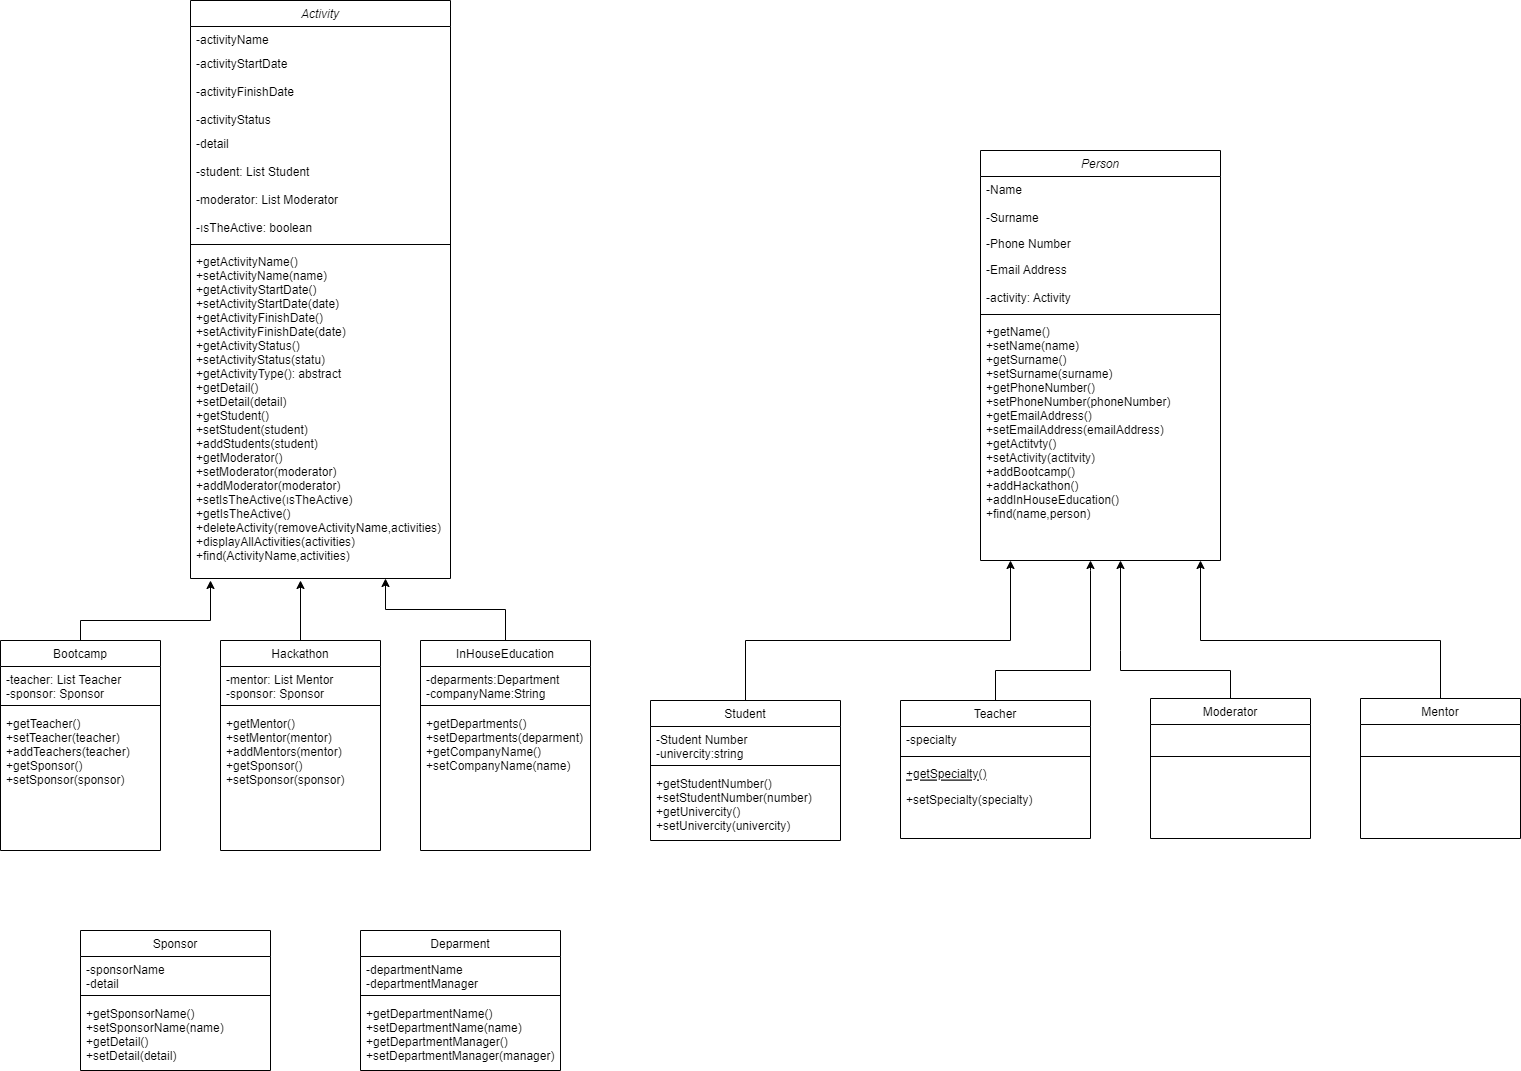

The diagram above was exported from draw.io. Its source (the exported page's mxGraphModel, read from the mxfile embedded in the PNG):
<mxGraphModel dx="1278" dy="1725" grid="1" gridSize="10" guides="1" tooltips="1" connect="1" arrows="1" fold="1" page="1" pageScale="1" pageWidth="827" pageHeight="1169" math="0" shadow="0">
  <root>
    <mxCell id="WIyWlLk6GJQsqaUBKTNV-0" />
    <mxCell id="WIyWlLk6GJQsqaUBKTNV-1" parent="WIyWlLk6GJQsqaUBKTNV-0" />
    <mxCell id="zkfFHV4jXpPFQw0GAbJ--0" value="Activity" style="swimlane;fontStyle=2;align=center;verticalAlign=top;childLayout=stackLayout;horizontal=1;startSize=26;horizontalStack=0;resizeParent=1;resizeLast=0;collapsible=1;marginBottom=0;rounded=0;shadow=0;strokeWidth=1;" parent="WIyWlLk6GJQsqaUBKTNV-1" vertex="1">
      <mxGeometry x="260" y="-280" width="260" height="578" as="geometry">
        <mxRectangle x="230" y="140" width="160" height="26" as="alternateBounds" />
      </mxGeometry>
    </mxCell>
    <mxCell id="zkfFHV4jXpPFQw0GAbJ--1" value="-activityName" style="text;align=left;verticalAlign=top;spacingLeft=4;spacingRight=4;overflow=hidden;rotatable=0;points=[[0,0.5],[1,0.5]];portConstraint=eastwest;" parent="zkfFHV4jXpPFQw0GAbJ--0" vertex="1">
      <mxGeometry y="26" width="260" height="24" as="geometry" />
    </mxCell>
    <mxCell id="zkfFHV4jXpPFQw0GAbJ--2" value="-activityStartDate&#10;&#10;-activityFinishDate&#10;&#10;-activityStatus" style="text;align=left;verticalAlign=top;spacingLeft=4;spacingRight=4;overflow=hidden;rotatable=0;points=[[0,0.5],[1,0.5]];portConstraint=eastwest;rounded=0;shadow=0;html=0;" parent="zkfFHV4jXpPFQw0GAbJ--0" vertex="1">
      <mxGeometry y="50" width="260" height="80" as="geometry" />
    </mxCell>
    <mxCell id="zkfFHV4jXpPFQw0GAbJ--3" value="-detail&#10;&#10;-student: List Student&#10;&#10;-moderator: List Moderator&#10;&#10;-ısTheActive: boolean" style="text;align=left;verticalAlign=top;spacingLeft=4;spacingRight=4;overflow=hidden;rotatable=0;points=[[0,0.5],[1,0.5]];portConstraint=eastwest;rounded=0;shadow=0;html=0;" parent="zkfFHV4jXpPFQw0GAbJ--0" vertex="1">
      <mxGeometry y="130" width="260" height="110" as="geometry" />
    </mxCell>
    <mxCell id="zkfFHV4jXpPFQw0GAbJ--4" value="" style="line;html=1;strokeWidth=1;align=left;verticalAlign=middle;spacingTop=-1;spacingLeft=3;spacingRight=3;rotatable=0;labelPosition=right;points=[];portConstraint=eastwest;" parent="zkfFHV4jXpPFQw0GAbJ--0" vertex="1">
      <mxGeometry y="240" width="260" height="8" as="geometry" />
    </mxCell>
    <mxCell id="a5vpDKqffbVQsyPoA-ab-4" value="+getActivityName()&#10;+setActivityName(name)&#10;+getActivityStartDate()&#10;+setActivityStartDate(date)&#10;+getActivityFinishDate()&#10;+setActivityFinishDate(date)&#10;+getActivityStatus()&#10;+setActivityStatus(statu)&#10;+getActivityType(): abstract&#10;+getDetail()&#10;+setDetail(detail)&#10;+getStudent()&#10;+setStudent(student)&#10;+addStudents(student)&#10;+getModerator()&#10;+setModerator(moderator)&#10;+addModerator(moderator)&#10;+setIsTheActive(ısTheActive)&#10;+getIsTheActive()&#10;+deleteActivity(removeActivityName,activities)&#10;+displayAllActivities(activities)&#10;+find(ActivityName,activities)" style="text;align=left;verticalAlign=top;spacingLeft=4;spacingRight=4;overflow=hidden;rotatable=0;points=[[0,0.5],[1,0.5]];portConstraint=eastwest;rounded=0;shadow=0;html=0;" parent="zkfFHV4jXpPFQw0GAbJ--0" vertex="1">
      <mxGeometry y="248" width="260" height="314" as="geometry" />
    </mxCell>
    <mxCell id="wEDWRRsB4BNM-FRaDbOY-6" style="edgeStyle=orthogonalEdgeStyle;rounded=0;orthogonalLoop=1;jettySize=auto;html=1;" edge="1" parent="WIyWlLk6GJQsqaUBKTNV-1" source="zkfFHV4jXpPFQw0GAbJ--6">
      <mxGeometry relative="1" as="geometry">
        <mxPoint x="280" y="300" as="targetPoint" />
        <Array as="points">
          <mxPoint x="150" y="340" />
          <mxPoint x="280" y="340" />
        </Array>
      </mxGeometry>
    </mxCell>
    <mxCell id="zkfFHV4jXpPFQw0GAbJ--6" value="Bootcamp" style="swimlane;fontStyle=0;align=center;verticalAlign=top;childLayout=stackLayout;horizontal=1;startSize=26;horizontalStack=0;resizeParent=1;resizeLast=0;collapsible=1;marginBottom=0;rounded=0;shadow=0;strokeWidth=1;" parent="WIyWlLk6GJQsqaUBKTNV-1" vertex="1">
      <mxGeometry x="70" y="360" width="160" height="210" as="geometry">
        <mxRectangle x="130" y="380" width="160" height="26" as="alternateBounds" />
      </mxGeometry>
    </mxCell>
    <mxCell id="zkfFHV4jXpPFQw0GAbJ--7" value="-teacher: List Teacher&#10;-sponsor: Sponsor" style="text;align=left;verticalAlign=top;spacingLeft=4;spacingRight=4;overflow=hidden;rotatable=0;points=[[0,0.5],[1,0.5]];portConstraint=eastwest;" parent="zkfFHV4jXpPFQw0GAbJ--6" vertex="1">
      <mxGeometry y="26" width="160" height="34" as="geometry" />
    </mxCell>
    <mxCell id="zkfFHV4jXpPFQw0GAbJ--9" value="" style="line;html=1;strokeWidth=1;align=left;verticalAlign=middle;spacingTop=-1;spacingLeft=3;spacingRight=3;rotatable=0;labelPosition=right;points=[];portConstraint=eastwest;" parent="zkfFHV4jXpPFQw0GAbJ--6" vertex="1">
      <mxGeometry y="60" width="160" height="10" as="geometry" />
    </mxCell>
    <mxCell id="zkfFHV4jXpPFQw0GAbJ--11" value="+getTeacher()&#10;+setTeacher(teacher)&#10;+addTeachers(teacher)&#10;+getSponsor()&#10;+setSponsor(sponsor)&#10;" style="text;align=left;verticalAlign=top;spacingLeft=4;spacingRight=4;overflow=hidden;rotatable=0;points=[[0,0.5],[1,0.5]];portConstraint=eastwest;" parent="zkfFHV4jXpPFQw0GAbJ--6" vertex="1">
      <mxGeometry y="70" width="160" height="90" as="geometry" />
    </mxCell>
    <mxCell id="wEDWRRsB4BNM-FRaDbOY-13" style="edgeStyle=orthogonalEdgeStyle;rounded=0;orthogonalLoop=1;jettySize=auto;html=1;" edge="1" parent="WIyWlLk6GJQsqaUBKTNV-1" source="zkfFHV4jXpPFQw0GAbJ--13">
      <mxGeometry relative="1" as="geometry">
        <mxPoint x="370" y="300" as="targetPoint" />
      </mxGeometry>
    </mxCell>
    <mxCell id="zkfFHV4jXpPFQw0GAbJ--13" value="Hackathon" style="swimlane;fontStyle=0;align=center;verticalAlign=top;childLayout=stackLayout;horizontal=1;startSize=26;horizontalStack=0;resizeParent=1;resizeLast=0;collapsible=1;marginBottom=0;rounded=0;shadow=0;strokeWidth=1;" parent="WIyWlLk6GJQsqaUBKTNV-1" vertex="1">
      <mxGeometry x="290" y="360" width="160" height="210" as="geometry">
        <mxRectangle x="340" y="380" width="170" height="26" as="alternateBounds" />
      </mxGeometry>
    </mxCell>
    <mxCell id="a5vpDKqffbVQsyPoA-ab-6" value="-mentor: List Mentor&#10;-sponsor: Sponsor" style="text;align=left;verticalAlign=top;spacingLeft=4;spacingRight=4;overflow=hidden;rotatable=0;points=[[0,0.5],[1,0.5]];portConstraint=eastwest;" parent="zkfFHV4jXpPFQw0GAbJ--13" vertex="1">
      <mxGeometry y="26" width="160" height="34" as="geometry" />
    </mxCell>
    <mxCell id="zkfFHV4jXpPFQw0GAbJ--15" value="" style="line;html=1;strokeWidth=1;align=left;verticalAlign=middle;spacingTop=-1;spacingLeft=3;spacingRight=3;rotatable=0;labelPosition=right;points=[];portConstraint=eastwest;" parent="zkfFHV4jXpPFQw0GAbJ--13" vertex="1">
      <mxGeometry y="60" width="160" height="10" as="geometry" />
    </mxCell>
    <mxCell id="a5vpDKqffbVQsyPoA-ab-7" value="+getMentor()&#10;+setMentor(mentor)&#10;+addMentors(mentor)&#10;+getSponsor()&#10;+setSponsor(sponsor)" style="text;align=left;verticalAlign=top;spacingLeft=4;spacingRight=4;overflow=hidden;rotatable=0;points=[[0,0.5],[1,0.5]];portConstraint=eastwest;" parent="zkfFHV4jXpPFQw0GAbJ--13" vertex="1">
      <mxGeometry y="70" width="160" height="80" as="geometry" />
    </mxCell>
    <mxCell id="wEDWRRsB4BNM-FRaDbOY-3" style="edgeStyle=orthogonalEdgeStyle;rounded=0;orthogonalLoop=1;jettySize=auto;html=1;entryX=0.75;entryY=1;entryDx=0;entryDy=0;" edge="1" parent="WIyWlLk6GJQsqaUBKTNV-1" source="HjuCn9T2TtA-FqaTUHXE-0" target="zkfFHV4jXpPFQw0GAbJ--0">
      <mxGeometry relative="1" as="geometry" />
    </mxCell>
    <mxCell id="HjuCn9T2TtA-FqaTUHXE-0" value="InHouseEducation" style="swimlane;fontStyle=0;align=center;verticalAlign=top;childLayout=stackLayout;horizontal=1;startSize=26;horizontalStack=0;resizeParent=1;resizeLast=0;collapsible=1;marginBottom=0;rounded=0;shadow=0;strokeWidth=1;" parent="WIyWlLk6GJQsqaUBKTNV-1" vertex="1">
      <mxGeometry x="490" y="360" width="170" height="210" as="geometry">
        <mxRectangle x="340" y="380" width="170" height="26" as="alternateBounds" />
      </mxGeometry>
    </mxCell>
    <mxCell id="IIajSi-yjPN5zWbSG8zS-0" value="-deparments:Department&#10;-companyName:String" style="text;align=left;verticalAlign=top;spacingLeft=4;spacingRight=4;overflow=hidden;rotatable=0;points=[[0,0.5],[1,0.5]];portConstraint=eastwest;" parent="HjuCn9T2TtA-FqaTUHXE-0" vertex="1">
      <mxGeometry y="26" width="170" height="34" as="geometry" />
    </mxCell>
    <mxCell id="a5vpDKqffbVQsyPoA-ab-5" value="" style="line;html=1;strokeWidth=1;align=left;verticalAlign=middle;spacingTop=-1;spacingLeft=3;spacingRight=3;rotatable=0;labelPosition=right;points=[];portConstraint=eastwest;" parent="HjuCn9T2TtA-FqaTUHXE-0" vertex="1">
      <mxGeometry y="60" width="170" height="10" as="geometry" />
    </mxCell>
    <mxCell id="gFfOikCM3FP2hvgJEYLY-0" value="+getDepartments()&#10;+setDepartments(deparment)&#10;+getCompanyName()&#10;+setCompanyName(name)" style="text;align=left;verticalAlign=top;spacingLeft=4;spacingRight=4;overflow=hidden;rotatable=0;points=[[0,0.5],[1,0.5]];portConstraint=eastwest;" parent="HjuCn9T2TtA-FqaTUHXE-0" vertex="1">
      <mxGeometry y="70" width="170" height="70" as="geometry" />
    </mxCell>
    <mxCell id="HjuCn9T2TtA-FqaTUHXE-4" value="Person" style="swimlane;fontStyle=2;align=center;verticalAlign=top;childLayout=stackLayout;horizontal=1;startSize=26;horizontalStack=0;resizeParent=1;resizeLast=0;collapsible=1;marginBottom=0;rounded=0;shadow=0;strokeWidth=1;" parent="WIyWlLk6GJQsqaUBKTNV-1" vertex="1">
      <mxGeometry x="1050" y="-130" width="240" height="410" as="geometry">
        <mxRectangle x="230" y="140" width="160" height="26" as="alternateBounds" />
      </mxGeometry>
    </mxCell>
    <mxCell id="HjuCn9T2TtA-FqaTUHXE-5" value="-Name&#10;&#10;-Surname" style="text;align=left;verticalAlign=top;spacingLeft=4;spacingRight=4;overflow=hidden;rotatable=0;points=[[0,0.5],[1,0.5]];portConstraint=eastwest;" parent="HjuCn9T2TtA-FqaTUHXE-4" vertex="1">
      <mxGeometry y="26" width="240" height="54" as="geometry" />
    </mxCell>
    <mxCell id="HjuCn9T2TtA-FqaTUHXE-6" value="-Phone Number" style="text;align=left;verticalAlign=top;spacingLeft=4;spacingRight=4;overflow=hidden;rotatable=0;points=[[0,0.5],[1,0.5]];portConstraint=eastwest;rounded=0;shadow=0;html=0;" parent="HjuCn9T2TtA-FqaTUHXE-4" vertex="1">
      <mxGeometry y="80" width="240" height="26" as="geometry" />
    </mxCell>
    <mxCell id="HjuCn9T2TtA-FqaTUHXE-7" value="-Email Address&#10;&#10;-activity: Activity" style="text;align=left;verticalAlign=top;spacingLeft=4;spacingRight=4;overflow=hidden;rotatable=0;points=[[0,0.5],[1,0.5]];portConstraint=eastwest;rounded=0;shadow=0;html=0;" parent="HjuCn9T2TtA-FqaTUHXE-4" vertex="1">
      <mxGeometry y="106" width="240" height="54" as="geometry" />
    </mxCell>
    <mxCell id="HjuCn9T2TtA-FqaTUHXE-8" value="" style="line;html=1;strokeWidth=1;align=left;verticalAlign=middle;spacingTop=-1;spacingLeft=3;spacingRight=3;rotatable=0;labelPosition=right;points=[];portConstraint=eastwest;" parent="HjuCn9T2TtA-FqaTUHXE-4" vertex="1">
      <mxGeometry y="160" width="240" height="8" as="geometry" />
    </mxCell>
    <mxCell id="HjuCn9T2TtA-FqaTUHXE-30" value="+getName()&#10;+setName(name)&#10;+getSurname()&#10;+setSurname(surname)&#10;+getPhoneNumber()&#10;+setPhoneNumber(phoneNumber)&#10;+getEmailAddress()&#10;+setEmailAddress(emailAddress)&#10;+getActitvty()&#10;+setActivity(actitvity)&#10;+addBootcamp()&#10;+addHackathon()&#10;+addInHouseEducation()&#10;+find(name,person)" style="text;align=left;verticalAlign=top;spacingLeft=4;spacingRight=4;overflow=hidden;rotatable=0;points=[[0,0.5],[1,0.5]];portConstraint=eastwest;rounded=0;shadow=0;html=0;" parent="HjuCn9T2TtA-FqaTUHXE-4" vertex="1">
      <mxGeometry y="168" width="240" height="212" as="geometry" />
    </mxCell>
    <mxCell id="wEDWRRsB4BNM-FRaDbOY-11" style="edgeStyle=orthogonalEdgeStyle;rounded=0;orthogonalLoop=1;jettySize=auto;html=1;" edge="1" parent="WIyWlLk6GJQsqaUBKTNV-1" source="HjuCn9T2TtA-FqaTUHXE-22">
      <mxGeometry relative="1" as="geometry">
        <mxPoint x="1190" y="280" as="targetPoint" />
        <Array as="points">
          <mxPoint x="1300" y="390" />
          <mxPoint x="1190" y="390" />
          <mxPoint x="1190" y="370" />
        </Array>
      </mxGeometry>
    </mxCell>
    <mxCell id="HjuCn9T2TtA-FqaTUHXE-22" value="Moderator" style="swimlane;fontStyle=0;align=center;verticalAlign=top;childLayout=stackLayout;horizontal=1;startSize=26;horizontalStack=0;resizeParent=1;resizeLast=0;collapsible=1;marginBottom=0;rounded=0;shadow=0;strokeWidth=1;" parent="WIyWlLk6GJQsqaUBKTNV-1" vertex="1">
      <mxGeometry x="1220" y="418" width="160" height="140" as="geometry">
        <mxRectangle x="340" y="380" width="170" height="26" as="alternateBounds" />
      </mxGeometry>
    </mxCell>
    <mxCell id="HjuCn9T2TtA-FqaTUHXE-24" value="" style="line;html=1;strokeWidth=1;align=left;verticalAlign=middle;spacingTop=-1;spacingLeft=3;spacingRight=3;rotatable=0;labelPosition=right;points=[];portConstraint=eastwest;" parent="HjuCn9T2TtA-FqaTUHXE-22" vertex="1">
      <mxGeometry y="26" width="160" height="64" as="geometry" />
    </mxCell>
    <mxCell id="wEDWRRsB4BNM-FRaDbOY-8" style="edgeStyle=orthogonalEdgeStyle;rounded=0;orthogonalLoop=1;jettySize=auto;html=1;" edge="1" parent="WIyWlLk6GJQsqaUBKTNV-1" source="HjuCn9T2TtA-FqaTUHXE-31">
      <mxGeometry relative="1" as="geometry">
        <mxPoint x="1160" y="280" as="targetPoint" />
        <Array as="points">
          <mxPoint x="1065" y="390" />
          <mxPoint x="1160" y="390" />
          <mxPoint x="1160" y="290" />
        </Array>
      </mxGeometry>
    </mxCell>
    <mxCell id="HjuCn9T2TtA-FqaTUHXE-31" value="Teacher" style="swimlane;fontStyle=0;align=center;verticalAlign=top;childLayout=stackLayout;horizontal=1;startSize=26;horizontalStack=0;resizeParent=1;resizeLast=0;collapsible=1;marginBottom=0;rounded=0;shadow=0;strokeWidth=1;" parent="WIyWlLk6GJQsqaUBKTNV-1" vertex="1">
      <mxGeometry x="970" y="420" width="190" height="138" as="geometry">
        <mxRectangle x="130" y="380" width="160" height="26" as="alternateBounds" />
      </mxGeometry>
    </mxCell>
    <mxCell id="HjuCn9T2TtA-FqaTUHXE-32" value="-specialty" style="text;align=left;verticalAlign=top;spacingLeft=4;spacingRight=4;overflow=hidden;rotatable=0;points=[[0,0.5],[1,0.5]];portConstraint=eastwest;" parent="HjuCn9T2TtA-FqaTUHXE-31" vertex="1">
      <mxGeometry y="26" width="190" height="26" as="geometry" />
    </mxCell>
    <mxCell id="HjuCn9T2TtA-FqaTUHXE-34" value="" style="line;html=1;strokeWidth=1;align=left;verticalAlign=middle;spacingTop=-1;spacingLeft=3;spacingRight=3;rotatable=0;labelPosition=right;points=[];portConstraint=eastwest;" parent="HjuCn9T2TtA-FqaTUHXE-31" vertex="1">
      <mxGeometry y="52" width="190" height="8" as="geometry" />
    </mxCell>
    <mxCell id="HjuCn9T2TtA-FqaTUHXE-35" value="+getSpecialty()" style="text;align=left;verticalAlign=top;spacingLeft=4;spacingRight=4;overflow=hidden;rotatable=0;points=[[0,0.5],[1,0.5]];portConstraint=eastwest;fontStyle=4" parent="HjuCn9T2TtA-FqaTUHXE-31" vertex="1">
      <mxGeometry y="60" width="190" height="26" as="geometry" />
    </mxCell>
    <mxCell id="HjuCn9T2TtA-FqaTUHXE-36" value="+setSpecialty(specialty)" style="text;align=left;verticalAlign=top;spacingLeft=4;spacingRight=4;overflow=hidden;rotatable=0;points=[[0,0.5],[1,0.5]];portConstraint=eastwest;" parent="HjuCn9T2TtA-FqaTUHXE-31" vertex="1">
      <mxGeometry y="86" width="190" height="26" as="geometry" />
    </mxCell>
    <mxCell id="wEDWRRsB4BNM-FRaDbOY-7" style="edgeStyle=orthogonalEdgeStyle;rounded=0;orthogonalLoop=1;jettySize=auto;html=1;exitX=0.5;exitY=0;exitDx=0;exitDy=0;" edge="1" parent="WIyWlLk6GJQsqaUBKTNV-1" source="HjuCn9T2TtA-FqaTUHXE-37">
      <mxGeometry relative="1" as="geometry">
        <mxPoint x="1080" y="280" as="targetPoint" />
        <Array as="points">
          <mxPoint x="815" y="360" />
          <mxPoint x="1080" y="360" />
        </Array>
      </mxGeometry>
    </mxCell>
    <mxCell id="HjuCn9T2TtA-FqaTUHXE-37" value="Student" style="swimlane;fontStyle=0;align=center;verticalAlign=top;childLayout=stackLayout;horizontal=1;startSize=26;horizontalStack=0;resizeParent=1;resizeLast=0;collapsible=1;marginBottom=0;rounded=0;shadow=0;strokeWidth=1;" parent="WIyWlLk6GJQsqaUBKTNV-1" vertex="1">
      <mxGeometry x="720" y="420" width="190" height="140" as="geometry">
        <mxRectangle x="130" y="380" width="160" height="26" as="alternateBounds" />
      </mxGeometry>
    </mxCell>
    <mxCell id="a5vpDKqffbVQsyPoA-ab-8" value="-Student Number&#10;-univercity:string" style="text;align=left;verticalAlign=top;spacingLeft=4;spacingRight=4;overflow=hidden;rotatable=0;points=[[0,0.5],[1,0.5]];portConstraint=eastwest;" parent="HjuCn9T2TtA-FqaTUHXE-37" vertex="1">
      <mxGeometry y="26" width="190" height="34" as="geometry" />
    </mxCell>
    <mxCell id="HjuCn9T2TtA-FqaTUHXE-39" value="" style="line;html=1;strokeWidth=1;align=left;verticalAlign=middle;spacingTop=-1;spacingLeft=3;spacingRight=3;rotatable=0;labelPosition=right;points=[];portConstraint=eastwest;" parent="HjuCn9T2TtA-FqaTUHXE-37" vertex="1">
      <mxGeometry y="60" width="190" height="10" as="geometry" />
    </mxCell>
    <mxCell id="a5vpDKqffbVQsyPoA-ab-9" value="+getStudentNumber()&#10;+setStudentNumber(number)&#10;+getUnivercity()&#10;+setUnivercity(univercity)&#10;" style="text;align=left;verticalAlign=top;spacingLeft=4;spacingRight=4;overflow=hidden;rotatable=0;points=[[0,0.5],[1,0.5]];portConstraint=eastwest;" parent="HjuCn9T2TtA-FqaTUHXE-37" vertex="1">
      <mxGeometry y="70" width="190" height="60" as="geometry" />
    </mxCell>
    <mxCell id="wEDWRRsB4BNM-FRaDbOY-12" style="edgeStyle=orthogonalEdgeStyle;rounded=0;orthogonalLoop=1;jettySize=auto;html=1;" edge="1" parent="WIyWlLk6GJQsqaUBKTNV-1" source="a5vpDKqffbVQsyPoA-ab-0">
      <mxGeometry relative="1" as="geometry">
        <mxPoint x="1270" y="280" as="targetPoint" />
        <Array as="points">
          <mxPoint x="1510" y="360" />
          <mxPoint x="1270" y="360" />
        </Array>
      </mxGeometry>
    </mxCell>
    <mxCell id="a5vpDKqffbVQsyPoA-ab-0" value="Mentor" style="swimlane;fontStyle=0;align=center;verticalAlign=top;childLayout=stackLayout;horizontal=1;startSize=26;horizontalStack=0;resizeParent=1;resizeLast=0;collapsible=1;marginBottom=0;rounded=0;shadow=0;strokeWidth=1;" parent="WIyWlLk6GJQsqaUBKTNV-1" vertex="1">
      <mxGeometry x="1430" y="418" width="160" height="140" as="geometry">
        <mxRectangle x="340" y="380" width="170" height="26" as="alternateBounds" />
      </mxGeometry>
    </mxCell>
    <mxCell id="a5vpDKqffbVQsyPoA-ab-2" value="" style="line;html=1;strokeWidth=1;align=left;verticalAlign=middle;spacingTop=-1;spacingLeft=3;spacingRight=3;rotatable=0;labelPosition=right;points=[];portConstraint=eastwest;" parent="a5vpDKqffbVQsyPoA-ab-0" vertex="1">
      <mxGeometry y="26" width="160" height="64" as="geometry" />
    </mxCell>
    <mxCell id="a5vpDKqffbVQsyPoA-ab-10" value="Sponsor" style="swimlane;fontStyle=0;align=center;verticalAlign=top;childLayout=stackLayout;horizontal=1;startSize=26;horizontalStack=0;resizeParent=1;resizeLast=0;collapsible=1;marginBottom=0;rounded=0;shadow=0;strokeWidth=1;" parent="WIyWlLk6GJQsqaUBKTNV-1" vertex="1">
      <mxGeometry x="150" y="650" width="190" height="140" as="geometry">
        <mxRectangle x="130" y="380" width="160" height="26" as="alternateBounds" />
      </mxGeometry>
    </mxCell>
    <mxCell id="a5vpDKqffbVQsyPoA-ab-11" value="-sponsorName&#10;-detail" style="text;align=left;verticalAlign=top;spacingLeft=4;spacingRight=4;overflow=hidden;rotatable=0;points=[[0,0.5],[1,0.5]];portConstraint=eastwest;" parent="a5vpDKqffbVQsyPoA-ab-10" vertex="1">
      <mxGeometry y="26" width="190" height="34" as="geometry" />
    </mxCell>
    <mxCell id="a5vpDKqffbVQsyPoA-ab-12" value="" style="line;html=1;strokeWidth=1;align=left;verticalAlign=middle;spacingTop=-1;spacingLeft=3;spacingRight=3;rotatable=0;labelPosition=right;points=[];portConstraint=eastwest;" parent="a5vpDKqffbVQsyPoA-ab-10" vertex="1">
      <mxGeometry y="60" width="190" height="10" as="geometry" />
    </mxCell>
    <mxCell id="a5vpDKqffbVQsyPoA-ab-13" value="+getSponsorName()&#10;+setSponsorName(name)&#10;+getDetail()&#10;+setDetail(detail)" style="text;align=left;verticalAlign=top;spacingLeft=4;spacingRight=4;overflow=hidden;rotatable=0;points=[[0,0.5],[1,0.5]];portConstraint=eastwest;" parent="a5vpDKqffbVQsyPoA-ab-10" vertex="1">
      <mxGeometry y="70" width="190" height="60" as="geometry" />
    </mxCell>
    <mxCell id="e8wpnuZkYjgE34SmKk0w-0" value="Deparment" style="swimlane;fontStyle=0;align=center;verticalAlign=top;childLayout=stackLayout;horizontal=1;startSize=26;horizontalStack=0;resizeParent=1;resizeLast=0;collapsible=1;marginBottom=0;rounded=0;shadow=0;strokeWidth=1;" parent="WIyWlLk6GJQsqaUBKTNV-1" vertex="1">
      <mxGeometry x="430" y="650" width="200" height="140" as="geometry">
        <mxRectangle x="130" y="380" width="160" height="26" as="alternateBounds" />
      </mxGeometry>
    </mxCell>
    <mxCell id="e8wpnuZkYjgE34SmKk0w-1" value="-departmentName&#10;-departmentManager" style="text;align=left;verticalAlign=top;spacingLeft=4;spacingRight=4;overflow=hidden;rotatable=0;points=[[0,0.5],[1,0.5]];portConstraint=eastwest;" parent="e8wpnuZkYjgE34SmKk0w-0" vertex="1">
      <mxGeometry y="26" width="200" height="34" as="geometry" />
    </mxCell>
    <mxCell id="e8wpnuZkYjgE34SmKk0w-2" value="" style="line;html=1;strokeWidth=1;align=left;verticalAlign=middle;spacingTop=-1;spacingLeft=3;spacingRight=3;rotatable=0;labelPosition=right;points=[];portConstraint=eastwest;" parent="e8wpnuZkYjgE34SmKk0w-0" vertex="1">
      <mxGeometry y="60" width="200" height="10" as="geometry" />
    </mxCell>
    <mxCell id="e8wpnuZkYjgE34SmKk0w-3" value="+getDepartmentName()&#10;+setDepartmentName(name)&#10;+getDepartmentManager()&#10;+setDepartmentManager(manager)" style="text;align=left;verticalAlign=top;spacingLeft=4;spacingRight=4;overflow=hidden;rotatable=0;points=[[0,0.5],[1,0.5]];portConstraint=eastwest;" parent="e8wpnuZkYjgE34SmKk0w-0" vertex="1">
      <mxGeometry y="70" width="200" height="60" as="geometry" />
    </mxCell>
  </root>
</mxGraphModel>